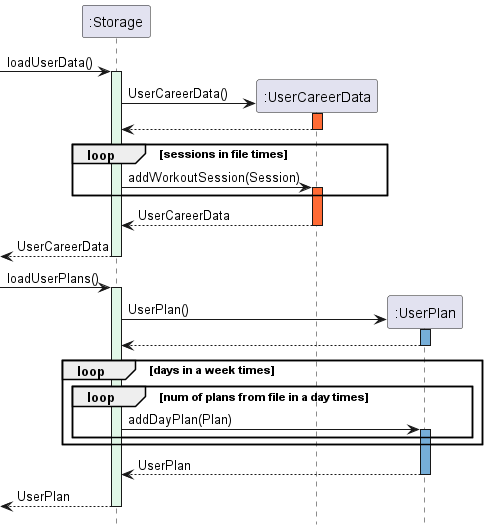

The diagram above was rendered by PlantUML. Its source (embedded in the PNG):
@startuml
hide footbox
!include style.puml

participant ":Storage" as Storage
participant ":UserCareerData"
participant ":UserPlan"

 -> Storage : loadUserData()
activate Storage STORAGE_FADED_COLOUR   
    Storage -> ":UserCareerData" ** : UserCareerData()
        activate ":UserCareerData" ORANGE
        ":UserCareerData" --> Storage
        deactivate ":UserCareerData"
            loop sessions in file times          
                Storage -> ":UserCareerData" : addWorkoutSession(Session)
                activate ":UserCareerData" ORANGE
            end
            ":UserCareerData" --> Storage : UserCareerData
            deactivate ":UserCareerData"
    deactivate ":UserCareerData"
    <-- Storage  : UserCareerData
deactivate Storage
 -> Storage : loadUserPlans()
    activate Storage STORAGE_FADED_COLOUR  
    Storage -> ":UserPlan" ** : UserPlan()
        activate ":UserPlan" LAPIS
        ":UserPlan" --> Storage
        deactivate ":UserPlan"
    loop days in a week times
            loop num of plans from file in a day times
                Storage -> ":UserPlan" : addDayPlan(Plan)
                activate ":UserPlan" LAPIS
            end
    end
    ":UserPlan" --> Storage : UserPlan
    deactivate ":UserPlan"
    <-- Storage : UserPlan

deactivate Storage


@enduml